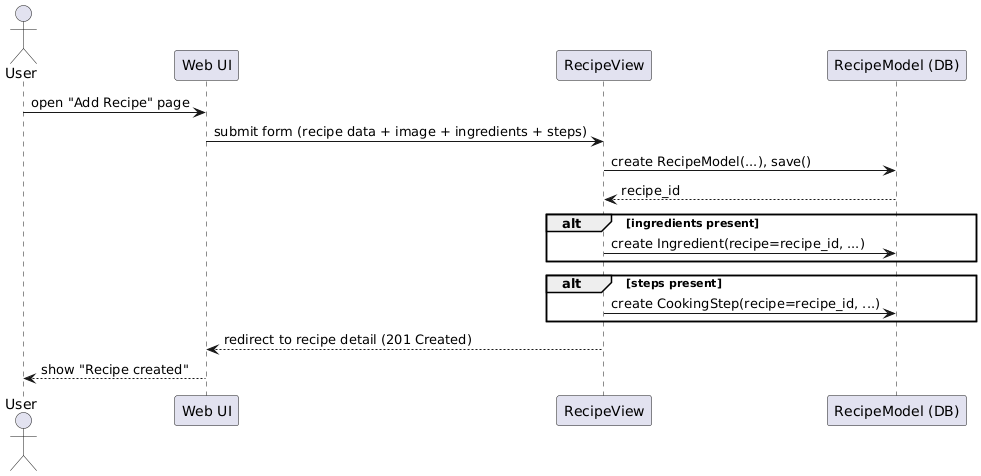

The diagram above was rendered by PlantUML. Its source (embedded in the PNG):
@startuml
actor User
participant "Web UI" as UI
participant "RecipeView" as View
participant "RecipeModel (DB)" as DB

User -> UI : open "Add Recipe" page
UI -> View : submit form (recipe data + image + ingredients + steps)
View -> DB : create RecipeModel(...), save()
DB --> View : recipe_id
alt ingredients present
  View -> DB : create Ingredient(recipe=recipe_id, ...)
end
alt steps present
  View -> DB : create CookingStep(recipe=recipe_id, ...)
end
View --> UI : redirect to recipe detail (201 Created)
UI --> User : show "Recipe created"
@enduml